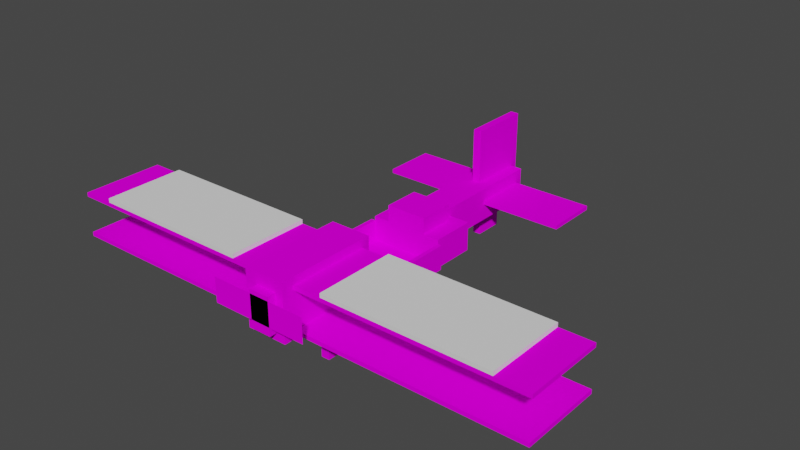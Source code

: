 # Source: biplane.blend  (saved by Blender 3.3.6; exported with 4.5.12 LTS)
import bpy
from mathutils import Matrix  # noqa: F401  (used for matrix-valued properties, if any)

bpy.ops.wm.read_factory_settings(use_empty=True)
scene = bpy.context.scene
scene.name = 'Scene'

# ---- images (referenced by path relative to the original .blend; pixels are not part of the script)
import os
ASSET_DIR = os.environ.get("B2B_ASSET_DIR", "")  # directory of the original .blend (textures are referenced by path, not embedded)
HERE = os.path.dirname(os.path.abspath(__file__))  # packed textures are extracted next to this script under _unpacked/

def load_image(name, relpath, width, height, colorspace="sRGB"):
    """Load a texture the original file referenced (path relative to the .blend, or extracted next to this script)."""
    p = next((c for c in (os.path.join(HERE, relpath), os.path.join(ASSET_DIR, relpath)) if relpath and os.path.exists(c)), "")
    if p:
        img = bpy.data.images.load(p, check_existing=True)
        img.name = name
    else:  # same state as the original file: an image datablock whose file is absent (Cycles renders it pink)
        img = bpy.data.images.new(name, width, height)
        img.source = "FILE"
        img.filepath = "//" + (relpath or name)
    img.colorspace_settings.name = colorspace
    return img
img_biplane_png_001 = load_image('biplane.png.001', 'biplane.png', 1024, 1024, 'sRGB')

# ---- materials (node trees are filled in below, after node groups)
mat_material = bpy.data.materials.new('material')
mat_material.use_transparent_shadow = False
mat_material.roughness = 1.0

# ---- material node trees
mat_material.use_nodes = True; mat_material.node_tree.nodes.clear()
_N = mat_material.node_tree.nodes; _L = mat_material.node_tree.links
n0 = _N.new('ShaderNodeBsdfPrincipled'); n0.name = 'Principled BSDF'; n0.location = (1041, 99)
n0.distribution = 'GGX'
n0.subsurface_method = 'RANDOM_WALK_SKIN'
n0.inputs[2].default_value = 1.0
n0.inputs[3].default_value = 1.45
n0.inputs[13].default_value = 0.0
n0.inputs[27].default_value = (0.0, 0.0, 0.0, 1.0)
n0.inputs[28].default_value = 1.0
n1 = _N.new('ShaderNodeOutputMaterial'); n1.name = 'Material Output'; n1.location = (1341, 99)
n2 = _N.new('ShaderNodeTexImage'); n2.name = 'Image Texture'; n2.location = (711, 13)
n2.image = img_biplane_png_001
n2.interpolation = 'Closest'
_L.new(n2.outputs[0], n0.inputs[0])
_L.new(n0.outputs[0], n1.inputs[0])
n1.is_active_output = True

# ---- world
world_world = bpy.data.worlds.new('World'); scene.world = world_world
world_world.use_nodes = True; world_world.node_tree.nodes.clear()
_N = world_world.node_tree.nodes; _L = world_world.node_tree.links
n0 = _N.new('ShaderNodeOutputWorld'); n0.name = 'World Output'; n0.location = (300, 300)
n1 = _N.new('ShaderNodeBackground'); n1.name = 'Background'; n1.location = (10, 300)
n1.inputs[0].default_value = (0.05088, 0.05088, 0.05088, 1.0)
_L.new(n1.outputs[0], n0.inputs[0])
n0.is_active_output = True
world_world.color = (0.05088, 0.05088, 0.05088)
world_world.use_sun_shadow = False
world_world.sun_shadow_jitter_overblur = 0.0

# ---- meshes
me_cube = bpy.data.meshes.new('cube')
me_cube.from_pydata([(0.625, -0.375, 0.1875), (-0.625, -0.375, 0.1875), (0.625, -0.375, -0.1875), (-0.625, -0.375, -0.1875), (-0.625, -0.4375, 0.1875), (0.625, -0.4375, 0.1875), (-0.625, -0.4375, -0.1875), (0.625, -0.4375, -0.1875), (-0.5625, 0.875, 0.1875), (-0.625, 0.875, 0.1875), (-0.5625, 0.875, -0.125), (-0.625, 0.875, -0.125), (-0.625, -0.375, 0.1875), (-0.5625, -0.375, 0.1875), (-0.625, -0.375, -0.125), (-0.5625, -0.375, -0.125), (0.25, 1.25, -0.1875), (-0.25, 1.25, -0.1875), (0.25, 1.25, -0.25), (-0.25, 1.25, -0.25), (-0.25, -0.9375, -0.1875), (0.25, -0.9375, -0.1875), (-0.25, -0.9375, -0.25), (0.25, -0.9375, -0.25), (3.75, -0.375, -0.0625), (-3.75, -0.375, -0.0625), (3.75, -0.375, -0.125), (-3.75, -0.375, -0.125), (-3.75, -1.625, -0.0625), (3.75, -1.625, -0.0625), (-3.75, -1.625, -0.125), (3.75, -1.625, -0.125), (3.75, -0.375, 0.5625), (-3.75, -0.375, 0.5625), (3.75, -0.375, 0.5), (-3.75, -0.375, 0.5), (-3.75, -1.625, 0.5625), (3.75, -1.625, 0.5625), (-3.75, -1.625, 0.5), (3.75, -1.625, 0.5), (0.3125, 1.438, 0.5), (-0.3125, 1.438, 0.5), (0.3125, 1.438, 0.25), (-0.3125, 1.438, 0.25), (-0.3125, 0.875, 0.5), (0.3125, 0.875, 0.5), (-0.3125, 0.875, 0.25), (0.3125, 0.875, 0.25), (0.25, 3.312, 0.375), (-0.25, 3.312, 0.375), (0.25, 3.312, -0.125), (-0.25, 3.312, -0.125), (-0.25, 1.438, 0.375), (0.25, 1.438, 0.375), (-0.25, 1.438, -0.125), (0.25, 1.438, -0.125), (0.5625, 1.562, 0.25), (-0.5625, 1.562, 0.25), (0.5625, 1.562, -0.1875), (-0.5625, 1.562, -0.1875), (-0.5625, 0.875, 0.25), (0.5625, 0.875, 0.25), (-0.5625, 0.875, -0.1875), (0.5625, 0.875, -0.1875), (0.625, 0.875, 0.1875), (0.5625, 0.875, 0.1875), (0.625, 0.875, -0.125), (0.5625, 0.875, -0.125), (0.5625, -0.375, 0.1875), (0.625, -0.375, 0.1875), (0.5625, -0.375, -0.125), (0.625, -0.375, -0.125), (0.0625, 3.0, -0.125), (-0.0625, 3.0, -0.125), (0.0625, 3.0, -0.5), (-0.0625, 3.0, -0.5), (-0.0625, 2.562, -0.125), (0.0625, 2.562, -0.125), (-0.0625, 2.562, -0.5), (0.0625, 2.562, -0.5), (0.625, -1.0, -0.125), (0.5, -1.0, -0.125), (0.625, -1.0, -0.5), (0.5, -1.0, -0.5), (0.5, -1.375, -0.125), (0.625, -1.375, -0.125), (0.5, -1.375, -0.5), (0.625, -1.375, -0.5), (-0.5, -1.0, -0.125), (-0.625, -1.0, -0.125), (-0.5, -1.0, -0.5), (-0.625, -1.0, -0.5), (-0.625, -1.375, -0.125), (-0.5, -1.375, -0.125), (-0.625, -1.375, -0.5), (-0.5, -1.375, -0.5), (0.625, 0.875, -0.125), (-0.625, 0.875, -0.125), (0.625, 0.875, -0.1875), (-0.625, 0.875, -0.1875), (-0.625, -0.375, -0.125), (0.625, -0.375, -0.125), (-0.625, -0.375, -0.1875), (0.625, -0.375, -0.1875), (0.3125, -0.25, 0.6875), (-0.3125, -0.25, 0.6875), (0.3125, -0.25, -0.1875), (-0.3125, -0.25, -0.1875), (-0.3125, -1.812, 0.6875), (0.3125, -1.812, 0.6875), (-0.3125, -1.812, -0.1875), (0.3125, -1.812, -0.1875), (0.1875, -1.812, 0.5), (-0.125, -1.812, 0.5), (0.1875, -1.812, -0.0625), (-0.125, -1.812, -0.0625), (-0.125, -1.938, 0.5), (0.1875, -1.938, 0.5), (-0.125, -1.938, -0.0625), (0.1875, -1.938, -0.0625)], [], [(3, 6, 4, 1), (2, 3, 1, 0), (7, 2, 0, 5), (6, 7, 5, 4), (5, 0, 1, 4), (6, 3, 2, 7), (11, 14, 12, 9), (10, 11, 9, 8), (15, 10, 8, 13), (14, 15, 13, 12), (13, 8, 9, 12), (14, 11, 10, 15), (19, 22, 20, 17), (18, 19, 17, 16), (23, 18, 16, 21), (22, 23, 21, 20), (21, 16, 17, 20), (22, 19, 18, 23), (27, 30, 28, 25), (26, 27, 25, 24), (31, 26, 24, 29), (30, 31, 29, 28), (29, 24, 25, 28), (30, 27, 26, 31), (35, 38, 36, 33), (34, 35, 33, 32), (39, 34, 32, 37), (38, 39, 37, 36), (37, 32, 33, 36), (38, 35, 34, 39), (43, 46, 44, 41), (42, 43, 41, 40), (47, 42, 40, 45), (46, 47, 45, 44), (45, 40, 41, 44), (46, 43, 42, 47), (51, 54, 52, 49), (50, 51, 49, 48), (55, 50, 48, 53), (54, 55, 53, 52), (53, 48, 49, 52), (54, 51, 50, 55), (59, 62, 60, 57), (58, 59, 57, 56), (63, 58, 56, 61), (62, 63, 61, 60), (61, 56, 57, 60), (62, 59, 58, 63), (67, 70, 68, 65), (66, 67, 65, 64), (71, 66, 64, 69), (70, 71, 69, 68), (69, 64, 65, 68), (70, 67, 66, 71), (75, 78, 76, 73), (74, 75, 73, 72), (79, 74, 72, 77), (78, 79, 77, 76), (77, 72, 73, 76), (78, 75, 74, 79), (83, 86, 84, 81), (82, 83, 81, 80), (87, 82, 80, 85), (86, 87, 85, 84), (85, 80, 81, 84), (86, 83, 82, 87), (91, 94, 92, 89), (90, 91, 89, 88), (95, 90, 88, 93), (94, 95, 93, 92), (93, 88, 89, 92), (94, 91, 90, 95), (99, 102, 100, 97), (98, 99, 97, 96), (103, 98, 96, 101), (102, 103, 101, 100), (101, 96, 97, 100), (102, 99, 98, 103), (107, 110, 108, 105), (106, 107, 105, 104), (111, 106, 104, 109), (110, 111, 109, 108), (109, 104, 105, 108), (110, 107, 106, 111), (115, 118, 116, 113), (114, 115, 113, 112), (119, 114, 112, 117), (118, 119, 117, 116), (117, 112, 113, 116), (118, 115, 114, 119)])
_uv = me_cube.uv_layers.new(name='UVMap')
_uv.uv.foreach_set('vector', [0.0625, 0.6875, 0.06641, 0.6875, 0.06641, 0.707, 0.0625, 0.707, 0.0, 0.6875, 0.0625, 0.6875, 0.0625, 0.707, 0.0, 0.707, 0.1289, 0.6875, 0.1328, 0.6875, 0.1328, 0.707, 0.1289, 0.707, 0.06641, 0.6875, 0.1289, 0.6875, 0.1289, 0.707, 0.06641, 0.707, 0.06641, 0.7695, 0.0625, 0.7695, 0.0625, 0.707, 0.06641, 0.707, 0.07031, 0.707, 0.06641, 0.707, 0.06641, 0.7695, 0.07031, 0.7695, 0.1953, 0.9805, 0.2578, 0.9805, 0.2578, 0.9961, 0.1953, 0.9961, 0.1914, 0.9805, 0.1953, 0.9805, 0.1953, 0.9961, 0.1914, 0.9961, 0.2617, 0.9805, 0.3242, 0.9805, 0.3242, 0.9961, 0.2617, 0.9961, 0.2578, 0.9805, 0.2617, 0.9805, 0.2617, 0.9961, 0.2578, 0.9961, 0.2578, 1.0, 0.1953, 1.0, 0.1953, 0.9961, 0.2578, 0.9961, 0.3203, 0.9961, 0.2578, 0.9961, 0.2578, 1.0, 0.3203, 1.0, 0.02344, 0.9023, 0.1328, 0.9023, 0.1328, 0.9062, 0.02344, 0.9062, 0.0, 0.9023, 0.02344, 0.9023, 0.02344, 0.9062, 0.0, 0.9062, 0.1562, 0.9023, 0.2656, 0.9023, 0.2656, 0.9062, 0.1562, 0.9062, 0.1328, 0.9023, 0.1562, 0.9023, 0.1562, 0.9062, 0.1328, 0.9062, 0.1328, 0.9297, 0.02344, 0.9297, 0.02344, 0.9062, 0.1328, 0.9062, 0.2422, 0.9062, 0.1328, 0.9062, 0.1328, 0.9297, 0.2422, 0.9297, 0.375, 0.2383, 0.4375, 0.2383, 0.4375, 0.2422, 0.375, 0.2422, 0.0, 0.2383, 0.375, 0.2383, 0.375, 0.2422, 0.0, 0.2422, 0.8125, 0.2383, 0.875, 0.2383, 0.875, 0.2422, 0.8125, 0.2422, 0.4375, 0.2383, 0.8125, 0.2383, 0.8125, 0.2422, 0.4375, 0.2422, 0.4375, 0.6172, 0.375, 0.6172, 0.375, 0.2422, 0.4375, 0.2422, 0.5, 0.2422, 0.4375, 0.2422, 0.4375, 0.6172, 0.5, 0.6172, 0.375, 0.6211, 0.4375, 0.6211, 0.4375, 0.625, 0.375, 0.625, 0.0, 0.6211, 0.375, 0.6211, 0.375, 0.625, 0.0, 0.625, 0.8125, 0.6211, 0.875, 0.6211, 0.875, 0.625, 0.8125, 0.625, 0.4375, 0.6211, 0.8125, 0.6211, 0.8125, 0.625, 0.4375, 0.625, 0.4375, 1.0, 0.375, 1.0, 0.375, 0.625, 0.4375, 0.625, 0.5, 0.625, 0.4375, 0.625, 0.4375, 1.0, 0.5, 1.0, 0.2539, 0.832, 0.2812, 0.832, 0.2812, 0.8438, 0.2539, 0.8438, 0.2227, 0.832, 0.2539, 0.832, 0.2539, 0.8438, 0.2227, 0.8438, 0.3125, 0.832, 0.3398, 0.832, 0.3398, 0.8438, 0.3125, 0.8438, 0.2812, 0.832, 0.3125, 0.832, 0.3125, 0.8438, 0.2812, 0.8438, 0.2812, 0.875, 0.2539, 0.875, 0.2539, 0.8438, 0.2812, 0.8438, 0.3086, 0.8438, 0.2812, 0.8438, 0.2812, 0.875, 0.3086, 0.875, 0.02344, 0.7734, 0.1172, 0.7734, 0.1172, 0.7969, 0.02344, 0.7969, 0.0, 0.7734, 0.02344, 0.7734, 0.02344, 0.7969, 0.0, 0.7969, 0.1406, 0.7734, 0.2344, 0.7734, 0.2344, 0.7969, 0.1406, 0.7969, 0.1172, 0.7734, 0.1406, 0.7734, 0.1406, 0.7969, 0.1172, 0.7969, 0.1172, 0.8203, 0.02344, 0.8203, 0.02344, 0.7969, 0.1172, 0.7969, 0.2109, 0.7969, 0.1172, 0.7969, 0.1172, 0.8203, 0.2109, 0.8203, 0.2383, 0.7461, 0.2734, 0.7461, 0.2734, 0.7695, 0.2383, 0.7695, 0.1836, 0.7461, 0.2383, 0.7461, 0.2383, 0.7695, 0.1836, 0.7695, 0.3281, 0.7461, 0.3633, 0.7461, 0.3633, 0.7695, 0.3281, 0.7695, 0.2734, 0.7461, 0.3281, 0.7461, 0.3281, 0.7695, 0.2734, 0.7695, 0.2734, 0.8242, 0.2383, 0.8242, 0.2383, 0.7695, 0.2734, 0.7695, 0.3086, 0.7695, 0.2734, 0.7695, 0.2734, 0.8242, 0.3086, 0.8242, 0.003906, 0.6641, 0.06641, 0.6641, 0.06641, 0.6797, 0.003906, 0.6797, 0.0, 0.6641, 0.003906, 0.6641, 0.003906, 0.6797, 0.0, 0.6797, 0.07031, 0.6641, 0.1328, 0.6641, 0.1328, 0.6797, 0.07031, 0.6797, 0.06641, 0.6641, 0.07031, 0.6641, 0.07031, 0.6797, 0.06641, 0.6797, 0.06641, 0.6836, 0.003906, 0.6836, 0.003906, 0.6797, 0.06641, 0.6797, 0.1289, 0.6797, 0.06641, 0.6797, 0.06641, 0.6836, 0.1289, 0.6836, 0.1992, 0.9492, 0.2188, 0.9492, 0.2188, 0.9688, 0.1992, 0.9688, 0.1914, 0.9492, 0.1992, 0.9492, 0.1992, 0.9688, 0.1914, 0.9688, 0.2266, 0.9492, 0.2461, 0.9492, 0.2461, 0.9688, 0.2266, 0.9688, 0.2188, 0.9492, 0.2266, 0.9492, 0.2266, 0.9688, 0.2188, 0.9688, 0.2188, 0.9766, 0.1992, 0.9766, 0.1992, 0.9688, 0.2188, 0.9688, 0.2383, 0.9688, 0.2188, 0.9688, 0.2188, 0.9766, 0.2383, 0.9766, 0.007812, 0.7422, 0.02734, 0.7422, 0.02734, 0.7617, 0.007812, 0.7617, 0.0, 0.7422, 0.007812, 0.7422, 0.007812, 0.7617, 0.0, 0.7617, 0.03516, 0.7422, 0.05469, 0.7422, 0.05469, 0.7617, 0.03516, 0.7617, 0.02734, 0.7422, 0.03516, 0.7422, 0.03516, 0.7617, 0.02734, 0.7617, 0.02734, 0.7695, 0.007812, 0.7695, 0.007812, 0.7617, 0.02734, 0.7617, 0.04688, 0.7617, 0.02734, 0.7617, 0.02734, 0.7695, 0.04688, 0.7695, 0.08203, 0.7422, 0.1016, 0.7422, 0.1016, 0.7617, 0.08203, 0.7617, 0.07422, 0.7422, 0.08203, 0.7422, 0.08203, 0.7617, 0.07422, 0.7617, 0.1094, 0.7422, 0.1289, 0.7422, 0.1289, 0.7617, 0.1094, 0.7617, 0.1016, 0.7422, 0.1094, 0.7422, 0.1094, 0.7617, 0.1016, 0.7617, 0.1016, 0.7695, 0.08203, 0.7695, 0.08203, 0.7617, 0.1016, 0.7617, 0.1211, 0.7617, 0.1016, 0.7617, 0.1016, 0.7695, 0.1211, 0.7695, 0.0625, 0.9336, 0.125, 0.9336, 0.125, 0.9375, 0.0625, 0.9375, 0.0, 0.9336, 0.0625, 0.9336, 0.0625, 0.9375, 0.0, 0.9375, 0.1875, 0.9336, 0.25, 0.9336, 0.25, 0.9375, 0.1875, 0.9375, 0.125, 0.9336, 0.1875, 0.9336, 0.1875, 0.9375, 0.125, 0.9375, 0.125, 1.0, 0.0625, 1.0, 0.0625, 0.9375, 0.125, 0.9375, 0.1875, 0.9375, 0.125, 0.9375, 0.125, 1.0, 0.1875, 1.0, 0.03125, 0.8242, 0.1094, 0.8242, 0.1094, 0.8672, 0.03125, 0.8672, 0.0, 0.8242, 0.03125, 0.8242, 0.03125, 0.8672, 0.0, 0.8672, 0.1406, 0.8242, 0.2188, 0.8242, 0.2188, 0.8672, 0.1406, 0.8672, 0.1094, 0.8242, 0.1406, 0.8242, 0.1406, 0.8672, 0.1094, 0.8672, 0.1094, 0.8984, 0.03125, 0.8984, 0.03125, 0.8672, 0.1094, 0.8672, 0.1875, 0.8672, 0.1094, 0.8672, 0.1094, 0.8984, 0.1875, 0.8984, 0.01562, 0.957, 0.02344, 0.957, 0.02344, 0.9844, 0.01562, 0.9844, 0.0, 0.957, 0.01562, 0.957, 0.01562, 0.9844, 0.0, 0.9844, 0.03906, 0.957, 0.04688, 0.957, 0.04688, 0.9844, 0.03906, 0.9844, 0.02344, 0.957, 0.03906, 0.957, 0.03906, 0.9844, 0.02344, 0.9844, 0.02344, 1.0, 0.01562, 1.0, 0.01562, 0.9844, 0.02344, 0.9844, 0.03125, 0.9844, 0.02344, 0.9844, 0.02344, 1.0, 0.03125, 1.0])
me_cube.materials.append(mat_material)
me_cube.update()
me_cube.normals_split_custom_set([tuple(v) for v in zip(*[iter([-1.0, 0.0, 0.0, -1.0, 0.0, 0.0, -1.0, 0.0, 0.0, -1.0, 0.0, 0.0, -2.384e-08, 1.0, 0.0, -2.384e-08, 1.0, 0.0, -2.384e-08, 1.0, 0.0, -2.384e-08, 1.0, 0.0, 1.0, 0.0, 0.0, 1.0, 0.0, 0.0, 1.0, 0.0, 0.0, 1.0, 0.0, 0.0, 2.384e-08, -1.0, 0.0, 2.384e-08, -1.0, 0.0, 2.384e-08, -1.0, 0.0, 2.384e-08, -1.0, 0.0, 0.0, 0.0, 1.0, 0.0, 0.0, 1.0, 0.0, 0.0, 1.0, 0.0, 0.0, 1.0, 0.0, 0.0, -1.0, 0.0, 0.0, -1.0, 0.0, 0.0, -1.0, 0.0, 0.0, -1.0, -1.0, 0.0, 0.0, -1.0, 0.0, 0.0, -1.0, 0.0, 0.0, -1.0, 0.0, 0.0, 0.0, 1.0, 0.0, 0.0, 1.0, 0.0, 0.0, 1.0, 0.0, 0.0, 1.0, 0.0, 1.0, 0.0, 0.0, 1.0, 0.0, 0.0, 1.0, 0.0, 0.0, 1.0, 0.0, 0.0, 0.0, -1.0, 0.0, 0.0, -1.0, 0.0, 0.0, -1.0, 0.0, 0.0, -1.0, 0.0, 0.0, 0.0, 1.0, 0.0, 0.0, 1.0, 0.0, 0.0, 1.0, 0.0, 0.0, 1.0, 0.0, 0.0, -1.0, 0.0, 0.0, -1.0, 0.0, 0.0, -1.0, 0.0, 0.0, -1.0, -1.0, -2.725e-08, 0.0, -1.0, -2.725e-08, 0.0, -1.0, -2.725e-08, 0.0, -1.0, -2.725e-08, 0.0, 0.0, 1.0, 0.0, 0.0, 1.0, 0.0, 0.0, 1.0, 0.0, 0.0, 1.0, 0.0, 1.0, 0.0, 0.0, 1.0, 0.0, 0.0, 1.0, 0.0, 0.0, 1.0, 0.0, 0.0, 0.0, -1.0, 0.0, 0.0, -1.0, 0.0, 0.0, -1.0, 0.0, 0.0, -1.0, 0.0, 0.0, 0.0, 1.0, 0.0, 0.0, 1.0, 0.0, 0.0, 1.0, 0.0, 0.0, 1.0, 0.0, 0.0, -1.0, 0.0, 0.0, -1.0, 0.0, 0.0, -1.0, 0.0, 0.0, -1.0, -1.0, 0.0, 0.0, -1.0, 0.0, 0.0, -1.0, 0.0, 0.0, -1.0, 0.0, 0.0, -3.179e-08, 1.0, 0.0, -3.179e-08, 1.0, 0.0, -3.179e-08, 1.0, 0.0, -3.179e-08, 1.0, 0.0, 1.0, 0.0, 0.0, 1.0, 0.0, 0.0, 1.0, 0.0, 0.0, 1.0, 0.0, 0.0, 0.0, -1.0, 0.0, 0.0, -1.0, 0.0, 0.0, -1.0, 0.0, 0.0, -1.0, 0.0, 0.0, 0.0, 1.0, 0.0, 0.0, 1.0, 0.0, 0.0, 1.0, 0.0, 0.0, 1.0, 0.0, 0.0, -1.0, 0.0, 0.0, -1.0, 0.0, 0.0, -1.0, 0.0, 0.0, -1.0, -1.0, 0.0, 0.0, -1.0, 0.0, 0.0, -1.0, 0.0, 0.0, -1.0, 0.0, 0.0, -3.179e-08, 1.0, 0.0, -3.179e-08, 1.0, 0.0, -3.179e-08, 1.0, 0.0, -3.179e-08, 1.0, 0.0, 1.0, 0.0, 0.0, 1.0, 0.0, 0.0, 1.0, 0.0, 0.0, 1.0, 0.0, 0.0, 0.0, -1.0, 0.0, 0.0, -1.0, 0.0, 0.0, -1.0, 0.0, 0.0, -1.0, 0.0, 0.0, 0.0, 1.0, 0.0, 0.0, 1.0, 0.0, 0.0, 1.0, 0.0, 0.0, 1.0, 0.0, 0.0, -1.0, 0.0, 0.0, -1.0, 0.0, 0.0, -1.0, 0.0, 0.0, -1.0, -1.0, 0.0, 0.0, -1.0, 0.0, 0.0, -1.0, 0.0, 0.0, -1.0, 0.0, 0.0, 0.0, 1.0, 0.0, 0.0, 1.0, 0.0, 0.0, 1.0, 0.0, 0.0, 1.0, 0.0, 1.0, 0.0, 0.0, 1.0, 0.0, 0.0, 1.0, 0.0, 0.0, 1.0, 0.0, 0.0, 0.0, -1.0, 0.0, 0.0, -1.0, 0.0, 0.0, -1.0, 0.0, 0.0, -1.0, 0.0, 0.0, 0.0, 1.0, 0.0, 0.0, 1.0, 0.0, 0.0, 1.0, 0.0, 0.0, 1.0, 0.0, 0.0, -1.0, 0.0, 0.0, -1.0, 0.0, 0.0, -1.0, 0.0, 0.0, -1.0, -1.0, -1.192e-07, 0.0, -1.0, -1.192e-07, 0.0, -1.0, -1.192e-07, 0.0, -1.0, -1.192e-07, 0.0, 0.0, 1.0, 0.0, 0.0, 1.0, 0.0, 0.0, 1.0, 0.0, 0.0, 1.0, 0.0, 1.0, 1.272e-07, 0.0, 1.0, 1.272e-07, 0.0, 1.0, 1.272e-07, 0.0, 1.0, 1.272e-07, 0.0, 0.0, -1.0, 0.0, 0.0, -1.0, 0.0, 0.0, -1.0, 0.0, 0.0, -1.0, 0.0, 0.0, 0.0, 1.0, 0.0, 0.0, 1.0, 0.0, 0.0, 1.0, 0.0, 0.0, 1.0, 0.0, 0.0, -1.0, 0.0, 0.0, -1.0, 0.0, 0.0, -1.0, 0.0, 0.0, -1.0, -1.0, 0.0, 0.0, -1.0, 0.0, 0.0, -1.0, 0.0, 0.0, -1.0, 0.0, 0.0, 0.0, 1.0, 0.0, 0.0, 1.0, 0.0, 0.0, 1.0, 0.0, 0.0, 1.0, 0.0, 1.0, -9.908e-08, 0.0, 1.0, -9.908e-08, 0.0, 1.0, -9.908e-08, 0.0, 1.0, -9.908e-08, 0.0, 0.0, -1.0, 0.0, 0.0, -1.0, 0.0, 0.0, -1.0, 0.0, 0.0, -1.0, 0.0, 0.0, 0.0, 1.0, 0.0, 0.0, 1.0, 0.0, 0.0, 1.0, 0.0, 0.0, 1.0, 0.0, 0.0, -1.0, 0.0, 0.0, -1.0, 0.0, 0.0, -1.0, 0.0, 0.0, -1.0, -1.0, -3.815e-08, 0.0, -1.0, -3.815e-08, 0.0, -1.0, -3.815e-08, 0.0, -1.0, -3.815e-08, 0.0, 0.0, 1.0, 0.0, 0.0, 1.0, 0.0, 0.0, 1.0, 0.0, 0.0, 1.0, 0.0, 1.0, 3.815e-08, 0.0, 1.0, 3.815e-08, 0.0, 1.0, 3.815e-08, 0.0, 1.0, 3.815e-08, 0.0, 0.0, -1.0, 0.0, 0.0, -1.0, 0.0, 0.0, -1.0, 0.0, 0.0, -1.0, 0.0, 0.0, 0.0, 1.0, 0.0, 0.0, 1.0, 0.0, 0.0, 1.0, 0.0, 0.0, 1.0, 0.0, 0.0, -1.0, 0.0, 0.0, -1.0, 0.0, 0.0, -1.0, 0.0, 0.0, -1.0, -1.0, -5.45e-07, 0.0, -1.0, -5.45e-07, 0.0, -1.0, -5.45e-07, 0.0, -1.0, -5.45e-07, 0.0, 0.0, 1.0, 0.0, 0.0, 1.0, 0.0, 0.0, 1.0, 0.0, 0.0, 1.0, 0.0, 1.0, 5.45e-07, 0.0, 1.0, 5.45e-07, 0.0, 1.0, 5.45e-07, 0.0, 1.0, 5.45e-07, 0.0, 0.0, -1.0, 0.0, 0.0, -1.0, 0.0, 0.0, -1.0, 0.0, 0.0, -1.0, 0.0, 0.0, 0.0, 1.0, 0.0, 0.0, 1.0, 0.0, 0.0, 1.0, 0.0, 0.0, 1.0, 0.0, 0.0, -1.0, 0.0, 0.0, -1.0, 0.0, 0.0, -1.0, 0.0, 0.0, -1.0, -1.0, 0.0, 0.0, -1.0, 0.0, 0.0, -1.0, 0.0, 0.0, -1.0, 0.0, 0.0, 0.0, 1.0, 0.0, 0.0, 1.0, 0.0, 0.0, 1.0, 0.0, 0.0, 1.0, 0.0, 1.0, 0.0, 0.0, 1.0, 0.0, 0.0, 1.0, 0.0, 0.0, 1.0, 0.0, 0.0, 0.0, -1.0, 0.0, 0.0, -1.0, 0.0, 0.0, -1.0, 0.0, 0.0, -1.0, 0.0, 0.0, 0.0, 1.0, 0.0, 0.0, 1.0, 0.0, 0.0, 1.0, 0.0, 0.0, 1.0, 0.0, 0.0, -1.0, 0.0, 0.0, -1.0, 0.0, 0.0, -1.0, 0.0, 0.0, -1.0, -1.0, 0.0, 0.0, -1.0, 0.0, 0.0, -1.0, 0.0, 0.0, -1.0, 0.0, 0.0, 0.0, 1.0, 0.0, 0.0, 1.0, 0.0, 0.0, 1.0, 0.0, 0.0, 1.0, 0.0, 1.0, 1.06e-07, 0.0, 1.0, 1.06e-07, 0.0, 1.0, 1.06e-07, 0.0, 1.0, 1.06e-07, 0.0, 0.0, -1.0, 0.0, 0.0, -1.0, 0.0, 0.0, -1.0, 0.0, 0.0, -1.0, 0.0, 0.0, 0.0, 1.0, 0.0, 0.0, 1.0, 0.0, 0.0, 1.0, 0.0, 0.0, 1.0, 0.0, 0.0, -1.0, 0.0, 0.0, -1.0, 0.0, 0.0, -1.0, 0.0, 0.0, -1.0, -1.0, 0.0, 0.0, -1.0, 0.0, 0.0, -1.0, 0.0, 0.0, -1.0, 0.0, 0.0, 0.0, 1.0, 0.0, 0.0, 1.0, 0.0, 0.0, 1.0, 0.0, 0.0, 1.0, 0.0, 1.0, 4.768e-08, 0.0, 1.0, 4.768e-08, 0.0, 1.0, 4.768e-08, 0.0, 1.0, 4.768e-08, 0.0, 2.384e-08, -1.0, 0.0, 2.384e-08, -1.0, 0.0, 2.384e-08, -1.0, 0.0, 2.384e-08, -1.0, 0.0, 0.0, 0.0, 1.0, 0.0, 0.0, 1.0, 0.0, 0.0, 1.0, 0.0, 0.0, 1.0, 0.0, 0.0, -1.0, 0.0, 0.0, -1.0, 0.0, 0.0, -1.0, 0.0, 0.0, -1.0, -1.0, -6.539e-08, 0.0, -1.0, -6.539e-08, 0.0, -1.0, -6.539e-08, 0.0, -1.0, -6.539e-08, 0.0, -2.384e-08, 1.0, 0.0, -2.384e-08, 1.0, 0.0, -2.384e-08, 1.0, 0.0, -2.384e-08, 1.0, 0.0, 1.0, 0.0, 0.0, 1.0, 0.0, 0.0, 1.0, 0.0, 0.0, 1.0, 0.0, 0.0, 0.0, -1.0, 0.0, 0.0, -1.0, 0.0, 0.0, -1.0, 0.0, 0.0, -1.0, 0.0, 0.0, 0.0, 1.0, 0.0, 0.0, 1.0, 0.0, 0.0, 1.0, 0.0, 0.0, 1.0, 0.0, 0.0, -1.0, 0.0, 0.0, -1.0, 0.0, 0.0, -1.0, 0.0, 0.0, -1.0, -1.0, 0.0, 0.0, -1.0, 0.0, 0.0, -1.0, 0.0, 0.0, -1.0, 0.0, 0.0, 0.0, 1.0, 0.0, 0.0, 1.0, 0.0, 0.0, 1.0, 0.0, 0.0, 1.0, 0.0, 1.0, 0.0, 0.0, 1.0, 0.0, 0.0, 1.0, 0.0, 0.0, 1.0, 0.0, 0.0, 0.0, -1.0, 0.0, 0.0, -1.0, 0.0, 0.0, -1.0, 0.0, 0.0, -1.0, 0.0, 0.0, 0.0, 1.0, 0.0, 0.0, 1.0, 0.0, 0.0, 1.0, 0.0, 0.0, 1.0, 0.0, 0.0, -1.0, 0.0, 0.0, -1.0, 0.0, 0.0, -1.0, 0.0, 0.0, -1.0])] * 3)])
me_cube_001 = bpy.data.meshes.new('cube.001')
me_cube_001.from_pydata([(0.0625, 3.438, 1.187), (-0.0625, 3.438, 1.187), (0.0625, 3.438, -0.0625), (-0.0625, 3.438, -0.0625), (-0.0625, 2.5, 1.187), (0.0625, 2.5, 1.187), (-0.0625, 2.5, -0.0625), (0.0625, 2.5, -0.0625)], [], [(3, 6, 4, 1), (2, 3, 1, 0), (7, 2, 0, 5), (6, 7, 5, 4), (5, 0, 1, 4), (6, 3, 2, 7)])
_uv = me_cube_001.uv_layers.new(name='UVMap')
_uv.uv.foreach_set('vector', [0.1406, 0.6758, 0.1875, 0.6758, 0.1875, 0.7383, 0.1406, 0.7383, 0.1367, 0.6758, 0.1406, 0.6758, 0.1406, 0.7383, 0.1367, 0.7383, 0.1914, 0.6758, 0.2383, 0.6758, 0.2383, 0.7383, 0.1914, 0.7383, 0.1875, 0.6758, 0.1914, 0.6758, 0.1914, 0.7383, 0.1875, 0.7383, 0.1875, 0.7422, 0.1406, 0.7422, 0.1406, 0.7383, 0.1875, 0.7383, 0.2344, 0.7383, 0.1875, 0.7383, 0.1875, 0.7422, 0.2344, 0.7422])
me_cube_001.materials.append(mat_material)
me_cube_001.update()
me_cube_001.normals_split_custom_set([tuple(v) for v in zip(*[iter([-1.0, -2.543e-07, 0.0, -1.0, -2.543e-07, 0.0, -1.0, -2.543e-07, 0.0, -1.0, -2.543e-07, 0.0, 0.0, 1.0, 0.0, 0.0, 1.0, 0.0, 0.0, 1.0, 0.0, 0.0, 1.0, 0.0, 1.0, 2.543e-07, 0.0, 1.0, 2.543e-07, 0.0, 1.0, 2.543e-07, 0.0, 1.0, 2.543e-07, 0.0, 0.0, -1.0, 0.0, 0.0, -1.0, 0.0, 0.0, -1.0, 0.0, 0.0, -1.0, 0.0, 0.0, 0.0, 1.0, 0.0, 0.0, 1.0, 0.0, 0.0, 1.0, 0.0, 0.0, 1.0, 0.0, 0.0, -1.0, 0.0, 0.0, -1.0, 0.0, 0.0, -1.0, 0.0, 0.0, -1.0])] * 3)])
me_cube_002 = bpy.data.meshes.new('cube.002')
me_cube_002.from_pydata([(1.5, 3.188, 0.1875), (-1.5, 3.188, 0.1875), (1.5, 3.188, 0.125), (-1.5, 3.188, 0.125), (-1.5, 2.375, 0.1875), (1.5, 2.375, 0.1875), (-1.5, 2.375, 0.125), (1.5, 2.375, 0.125)], [], [(3, 6, 4, 1), (2, 3, 1, 0), (7, 2, 0, 5), (6, 7, 5, 4), (5, 0, 1, 4), (6, 3, 2, 7)])
_uv = me_cube_002.uv_layers.new(name='UVMap')
_uv.uv.foreach_set('vector', [0.6523, 0.8477, 0.6953, 0.8477, 0.6953, 0.8516, 0.6523, 0.8516, 0.5039, 0.8477, 0.6523, 0.8477, 0.6523, 0.8516, 0.5039, 0.8516, 0.8438, 0.8477, 0.8867, 0.8477, 0.8867, 0.8516, 0.8438, 0.8516, 0.6953, 0.8477, 0.8438, 0.8477, 0.8438, 0.8516, 0.6953, 0.8516, 0.6953, 1.0, 0.6523, 1.0, 0.6523, 0.8516, 0.6953, 0.8516, 0.7383, 0.8516, 0.6953, 0.8516, 0.6953, 1.0, 0.7383, 1.0])
me_cube_002.materials.append(mat_material)
me_cube_002.update()
me_cube_002.normals_split_custom_set([tuple(v) for v in zip(*[iter([-1.0, 0.0, 0.0, -1.0, 0.0, 0.0, -1.0, 0.0, 0.0, -1.0, 0.0, 0.0, 0.0, 1.0, 0.0, 0.0, 1.0, 0.0, 0.0, 1.0, 0.0, 0.0, 1.0, 0.0, 1.0, 0.0, 0.0, 1.0, 0.0, 0.0, 1.0, 0.0, 0.0, 1.0, 0.0, 0.0, 0.0, -1.0, 0.0, 0.0, -1.0, 0.0, 0.0, -1.0, 0.0, 0.0, -1.0, 0.0, 0.0, 0.0, 1.0, 0.0, 0.0, 1.0, 0.0, 0.0, 1.0, 0.0, 0.0, 1.0, 0.0, 0.0, -1.0, 0.0, 0.0, -1.0, 0.0, 0.0, -1.0, 0.0, 0.0, -1.0])] * 3)])
me_propellor = bpy.data.meshes.new('propellor')
me_propellor.from_pydata([(-0.75, -1.938, 0.4375), (0.75, -1.938, 0.4375), (-0.75, -1.938, 0.0625), (0.75, -1.938, 0.0625)], [], [(2, 3, 1, 0)])
_uv = me_propellor.uv_layers.new(name='UVMap')
_uv.uv.foreach_set('vector', [0.2695, 0.8789, 0.3477, 0.8789, 0.3477, 0.8984, 0.2695, 0.8984])
me_propellor.materials.append(mat_material)
me_propellor.update()
me_propellor.normals_split_custom_set([tuple(v) for v in zip(*[iter([0.0, -1.0, 0.0, 0.0, -1.0, 0.0, 0.0, -1.0, 0.0, 0.0, -1.0, 0.0])] * 3)])
me_cube_1 = bpy.data.meshes.new('Cube')
me_cube_1.from_pydata([(-0.75, -1.625, 0.5625), (-0.75, -1.625, 0.625), (-3.25, -1.625, 0.5625), (-3.25, -1.625, 0.625), (-0.75, -0.375, 0.5625), (-0.75, -0.375, 0.625), (-3.25, -0.375, 0.5625), (-3.25, -0.375, 0.625)], [], [(0, 1, 3, 2), (2, 3, 7, 6), (6, 7, 5, 4), (4, 5, 1, 0), (2, 6, 4, 0), (7, 3, 1, 5)])
_uv = me_cube_1.uv_layers.new(name='UVMap')
_uv.uv.foreach_set('vector', [0.375, 0.0, 0.625, 0.0, 0.625, 0.25, 0.375, 0.25, 0.375, 0.25, 0.625, 0.25, 0.625, 0.5, 0.375, 0.5, 0.375, 0.5, 0.625, 0.5, 0.625, 0.75, 0.375, 0.75, 0.375, 0.75, 0.625, 0.75, 0.625, 1.0, 0.375, 1.0, 0.125, 0.5, 0.375, 0.5, 0.375, 0.75, 0.125, 0.75, 0.625, 0.5, 0.875, 0.5, 0.875, 0.75, 0.625, 0.75])
me_cube_1.update()
me_cube_001_1 = bpy.data.meshes.new('Cube.001')
me_cube_001_1.from_pydata([(3.25, -1.625, 0.5625), (3.25, -1.625, 0.625), (0.75, -1.625, 0.5625), (0.75, -1.625, 0.625), (3.25, -0.375, 0.5625), (3.25, -0.375, 0.625), (0.75, -0.375, 0.5625), (0.75, -0.375, 0.625)], [], [(0, 1, 3, 2), (2, 3, 7, 6), (6, 7, 5, 4), (4, 5, 1, 0), (2, 6, 4, 0), (7, 3, 1, 5)])
_uv = me_cube_001_1.uv_layers.new(name='UVMap')
_uv.uv.foreach_set('vector', [0.375, 0.0, 0.625, 0.0, 0.625, 0.25, 0.375, 0.25, 0.375, 0.25, 0.625, 0.25, 0.625, 0.5, 0.375, 0.5, 0.375, 0.5, 0.625, 0.5, 0.625, 0.75, 0.375, 0.75, 0.375, 0.75, 0.625, 0.75, 0.625, 1.0, 0.375, 1.0, 0.125, 0.5, 0.375, 0.5, 0.375, 0.75, 0.125, 0.75, 0.625, 0.5, 0.875, 0.5, 0.875, 0.75, 0.625, 0.75])
me_cube_001_1.update()

# ---- objects
ob_frame = bpy.data.objects.new('frame', me_cube)
ob_rudder = bpy.data.objects.new('rudder', me_cube_001)
ob_elevator = bpy.data.objects.new('elevator', me_cube_002)
ob_propeller = bpy.data.objects.new('propeller', me_propellor)
ob_banner_1 = bpy.data.objects.new('banner_1', me_cube_1)
ob_banner_1_001 = bpy.data.objects.new('banner_1.001', me_cube_001_1)

# ---- transforms, parenting, visibility, modifiers, constraints
ob_frame.location = (0.0, 0.0, 0.0)
ob_rudder.location = (0.0, 0.0, 0.0)
ob_elevator.location = (0.0, 0.0, 0.0)
ob_propeller.location = (0.0, 0.0, 0.0)
ob_banner_1.location = (0.0, 0.0, 0.0)
ob_banner_1_001.location = (0.0, 0.0, 0.0)

# ---- collection membership
scene.collection.objects.link(ob_frame)
scene.collection.objects.link(ob_rudder)
scene.collection.objects.link(ob_elevator)
scene.collection.objects.link(ob_propeller)
scene.collection.objects.link(ob_banner_1)
scene.collection.objects.link(ob_banner_1_001)

# ---- scene / render settings (as saved in the file)
scene.frame_start = 1; scene.frame_end = 250; scene.frame_set(9)
scene.render.engine = 'BLENDER_EEVEE_NEXT'
scene.cycles.sampling_pattern = 'TABULATED_SOBOL'
scene.cycles.use_light_tree = False
scene.view_settings.view_transform = 'Filmic'
bpy.context.view_layer.update()

# ---- added for rendering (the .blend has no active camera and no usable light): camera, sun
cam_auto = bpy.data.cameras.new('AutoCamera')
cam_auto.lens = 50.0
cam_auto.sensor_width = 36.0
cam_auto.clip_end = 1000.0
ob_auto_camera = bpy.data.objects.new('AutoCamera', cam_auto)
scene.collection.objects.link(ob_auto_camera)
ob_auto_camera.location = (8.6788, -9.66456, 7.28679)
ob_auto_camera.rotation_euler = (1.09748, -7.21219e-08, 0.694738)
scene.camera = ob_auto_camera
light_auto_sun = bpy.data.lights.new('AutoSun', 'SUN')
light_auto_sun.energy = 3.0
light_auto_sun.angle = 0.0523599
ob_auto_sun = bpy.data.objects.new('AutoSun', light_auto_sun)
scene.collection.objects.link(ob_auto_sun)
ob_auto_sun.rotation_euler = (0.872665, 0.174533, 0.523599)
bpy.context.view_layer.update()
